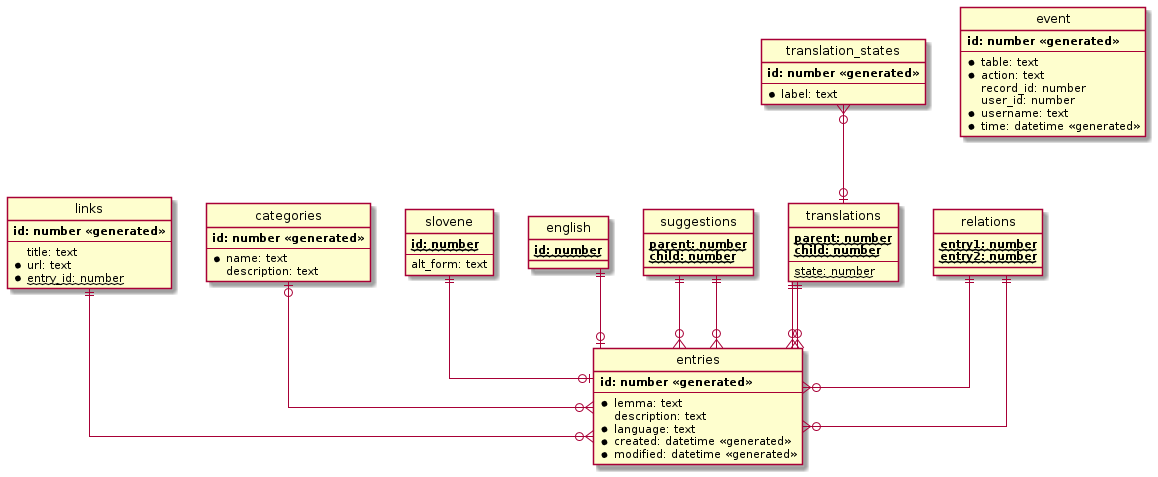

The diagram above was rendered by PlantUML. Its source (embedded in the PNG):
@startuml db_lexicon

' hide the spot
hide circle

' avoid problems with angled crows feet
skinparam linetype ortho

class links {
    **id: number <<generated>>**
    --
    title: text
    *url: text
    *~~entry_id: number~~
}

class entries {
    **id: number <<generated>>**
    --
    *lemma: text
    description: text
    *language: text
    *created: datetime <<generated>>
    *modified: datetime <<generated>>
}

class categories {
    **id: number <<generated>>**
    --
    *name: text
    description: text
}

class slovene {
    **~~id: number~~**
    --
    alt_form: text
}

class english {
    **~~id: number~~**
}

class suggestions {
    **~~parent: number~~**
    **~~child: number~~**
}

class translations {
    **~~parent: number~~**
    **~~child: number~~**
    --
    ~~state: number~~
}

class translation_states {
    **id: number <<generated>>**
    --
    *label: text
}

class relations {
    **~~entry1: number~~**
    **~~entry2: number~~**
}

class event {
    **id: number <<generated>>**
    --
    *table: text
    *action: text
    record_id: number
    user_id: number
    *username: text
    *time: datetime <<generated>>
}

links ||--o{ entries
categories |o--o{ entries

slovene ||--o| entries
english ||--o| entries

translations ||--o{ entries
translations ||--o{ entries
translation_states }o--o| translations

relations ||--o{ entries
relations ||--o{ entries

suggestions ||--o{ entries
suggestions ||--o{ entries

@enduml